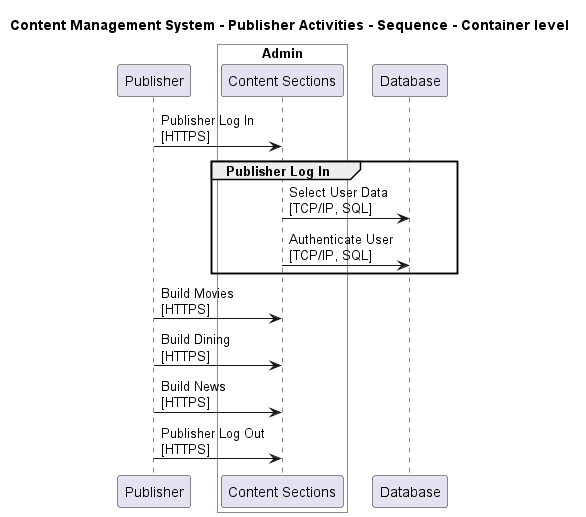

The diagram above was rendered by PlantUML. Its source (embedded in the PNG):
@startuml

title Content Management System - Publisher Activities - Sequence - Container level

participant "Publisher" as ContentManagementSystem.Actors.Publisher

box "Admin" #White
    participant "Content Sections" as ContentManagementSystem.SoftwareSystems.Admin.Containers.ContentSections
end box

participant "Database" as ContentManagementSystem.SoftwareSystems.Database

ContentManagementSystem.Actors.Publisher -> ContentManagementSystem.SoftwareSystems.Admin.Containers.ContentSections : Publisher Log In\n[HTTPS]
group Publisher Log In
ContentManagementSystem.SoftwareSystems.Admin.Containers.ContentSections -> ContentManagementSystem.SoftwareSystems.Database : Select User Data\n[TCP/IP, SQL]
ContentManagementSystem.SoftwareSystems.Admin.Containers.ContentSections -> ContentManagementSystem.SoftwareSystems.Database : Authenticate User\n[TCP/IP, SQL]
end
ContentManagementSystem.Actors.Publisher -> ContentManagementSystem.SoftwareSystems.Admin.Containers.ContentSections : Build Movies\n[HTTPS]
ContentManagementSystem.Actors.Publisher -> ContentManagementSystem.SoftwareSystems.Admin.Containers.ContentSections : Build Dining\n[HTTPS]
ContentManagementSystem.Actors.Publisher -> ContentManagementSystem.SoftwareSystems.Admin.Containers.ContentSections : Build News\n[HTTPS]
ContentManagementSystem.Actors.Publisher -> ContentManagementSystem.SoftwareSystems.Admin.Containers.ContentSections : Publisher Log Out\n[HTTPS]


@enduml